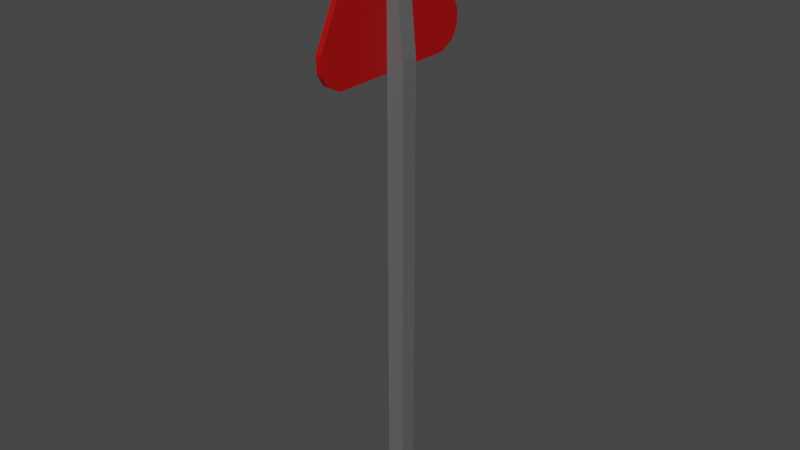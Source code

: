 # Source: Sign2UV.blend  (saved by Blender 2.82.7; exported with 4.5.12 LTS)
import bpy
from mathutils import Matrix  # noqa: F401  (used for matrix-valued properties, if any)

bpy.ops.wm.read_factory_settings(use_empty=True)
scene = bpy.context.scene
scene.name = 'Scene'

# ---- collections
col_collection = bpy.data.collections.new('Collection'); scene.collection.children.link(col_collection)

# ---- materials (node trees are filled in below, after node groups)
mat_material = bpy.data.materials.new('Material')
mat_material.alpha_threshold = 0.0
mat_material.use_transparent_shadow = False
mat_material.line_color = (0.0, 0.0, 0.0, 1.0)
mat_material_003 = bpy.data.materials.new('Material.003')
mat_material_003.use_transparent_shadow = False
mat_material_008 = bpy.data.materials.new('Material.008')
mat_material_008.use_transparent_shadow = False

# ---- material node trees
mat_material.use_nodes = True; mat_material.node_tree.nodes.clear()
_N = mat_material.node_tree.nodes; _L = mat_material.node_tree.links
n0 = _N.new('ShaderNodeOutputMaterial'); n0.name = 'Material Output'; n0.location = (300, 300)
n1 = _N.new('ShaderNodeBsdfPrincipled'); n1.name = 'Principled BSDF'; n1.location = (10, 300)
n1.distribution = 'GGX'
n1.subsurface_method = 'BURLEY'
n1.inputs[0].default_value = (0.1262, 0.1262, 0.1262, 1.0)
n1.inputs[2].default_value = 0.4
n1.inputs[3].default_value = 1.45
n1.inputs[27].default_value = (0.0, 0.0, 0.0, 1.0)
n1.inputs[28].default_value = 1.0
_L.new(n1.outputs[0], n0.inputs[0])
n0.is_active_output = True
mat_material_003.use_nodes = True; mat_material_003.node_tree.nodes.clear()
_N = mat_material_003.node_tree.nodes; _L = mat_material_003.node_tree.links
n0 = _N.new('ShaderNodeOutputMaterial'); n0.name = 'Material Output'; n0.location = (300, 300)
n1 = _N.new('ShaderNodeBsdfPrincipled'); n1.name = 'Principled BSDF'; n1.location = (10, 300)
n1.distribution = 'GGX'
n1.subsurface_method = 'BURLEY'
n1.inputs[0].default_value = (0.3972, 0.0, 0.0002438, 1.0)
n1.inputs[3].default_value = 1.45
n1.inputs[27].default_value = (0.0, 0.0, 0.0, 1.0)
n1.inputs[28].default_value = 1.0
_L.new(n1.outputs[0], n0.inputs[0])
n0.is_active_output = True
mat_material_008.use_nodes = True; mat_material_008.node_tree.nodes.clear()
_N = mat_material_008.node_tree.nodes; _L = mat_material_008.node_tree.links
n0 = _N.new('ShaderNodeOutputMaterial'); n0.name = 'Material Output'; n0.location = (300, 300)
n1 = _N.new('ShaderNodeBsdfPrincipled'); n1.name = 'Principled BSDF'; n1.location = (10, 300)
n1.distribution = 'GGX'
n1.subsurface_method = 'BURLEY'
n1.inputs[3].default_value = 1.45
n1.inputs[27].default_value = (0.0, 0.0, 0.0, 1.0)
n1.inputs[28].default_value = 1.0
_L.new(n1.outputs[0], n0.inputs[0])
n0.is_active_output = True

# ---- world
world_world = bpy.data.worlds.new('World'); scene.world = world_world
world_world.use_nodes = True; world_world.node_tree.nodes.clear()
_N = world_world.node_tree.nodes; _L = world_world.node_tree.links
n0 = _N.new('ShaderNodeOutputWorld'); n0.name = 'World Output'; n0.location = (300, 300)
n1 = _N.new('ShaderNodeBackground'); n1.name = 'Background'; n1.location = (10, 300)
n1.inputs[0].default_value = (0.05088, 0.05088, 0.05088, 1.0)
_L.new(n1.outputs[0], n0.inputs[0])
n0.is_active_output = True
world_world.color = (0.05088, 0.05088, 0.05088)
world_world.use_sun_shadow = False
world_world.sun_shadow_jitter_overblur = 0.0

# ---- meshes
me_cube_002 = bpy.data.meshes.new('Cube.002')
me_cube_002.from_pydata([(-1.976, -0.1129, 0.1129), (-1.976, 0.1129, 0.1129), (-1.976, -0.1129, -0.1129), (-1.976, 0.1129, -0.1129), (-1.75, -0.1129, 0.1129), (-1.75, 0.1129, 0.1129), (-1.75, -0.1129, -0.1129), (-1.75, 0.1129, -0.1129), (-1.976, 5.846, 0.1129), (-1.976, 5.846, -0.113), (-1.75, 5.846, -0.113), (-1.75, 5.846, 0.1129), (-1.976, 7.188, 0.1129), (-1.976, 7.188, -0.113), (-1.877, 7.188, -0.113), (-1.877, 7.188, 0.1129), (-2.049, 5.846, 0.1129), (-2.049, 5.846, -0.113), (-2.049, 7.188, 0.1129), (-2.049, 7.188, -0.113), (-1.976, 7.188, 0.4359), (-2.049, 7.188, 0.4359), (-1.976, 7.188, -0.436), (-2.049, 7.188, -0.436), (-1.976, 7.488, 0.1129), (-1.976, 7.488, -0.113), (-2.049, 7.488, 0.1129), (-2.049, 7.488, -0.113), (-1.976, 6.948, 0.1129), (-1.854, 6.948, 0.1129), (-1.854, 6.948, -0.113), (-1.976, 6.948, -0.113), (-1.976, 6.095, 0.9875), (-1.976, 5.973, 0.9823), (-1.976, 5.906, 0.9415), (-1.976, 5.846, 0.8344), (-2.049, 5.846, 0.8344), (-2.049, 5.906, 0.9415), (-2.049, 5.973, 0.9823), (-2.049, 6.095, 0.9875), (-1.976, 5.846, -0.8344), (-1.976, 5.906, -0.9415), (-1.976, 5.973, -0.9823), (-1.976, 6.095, -0.9875), (-2.049, 6.095, -0.9875), (-2.049, 5.973, -0.9823), (-2.049, 5.906, -0.9415), (-2.049, 5.846, -0.8344), (-2.049, 7.406, 0.297), (-2.049, 7.488, 0.1475), (-1.976, 7.488, 0.1475), (-1.976, 7.406, 0.297), (-2.049, 7.488, -0.1476), (-2.049, 7.406, -0.2971), (-1.976, 7.406, -0.2971), (-1.976, 7.488, -0.1476), (-1.791, 7.426, -0.113), (-1.791, 7.426, 0.1129), (-1.79, 7.304, -0.113), (-1.79, 7.304, 0.1129), (-1.721, 7.239, -0.113), (-1.774, 7.054, -0.113), (-1.774, 7.054, 0.1129), (-1.721, 7.239, 0.1129), (-1.976, 5.67, 0.1129), (-1.976, 5.67, -0.113), (-2.049, 5.67, 0.1129), (-2.049, 5.67, -0.113), (-2.049, 7.276, 0.5894), (-1.976, 7.276, 0.5894), (-2.049, 7.276, -0.5894), (-1.976, 7.276, -0.5894), (-1.976, 7.665, 0.1129), (-1.976, 7.665, -0.113), (-2.049, 7.665, 0.1129), (-2.049, 7.665, -0.113), (-2.049, 5.779, 1.064), (-2.049, 5.676, 0.8789), (-1.976, 5.676, 0.8789), (-1.976, 5.779, 1.064), (-1.976, 5.921, 1.151), (-1.976, 6.132, 1.16), (-2.049, 6.132, 1.16), (-2.049, 5.921, 1.151), (-1.976, 5.779, -1.064), (-1.976, 5.676, -0.8789), (-2.049, 5.676, -0.8789), (-2.049, 5.779, -1.064), (-2.049, 5.921, -1.151), (-2.049, 6.132, -1.16), (-1.976, 6.132, -1.16), (-1.976, 5.921, -1.151), (-2.049, 7.659, 0.1914), (-2.049, 7.535, 0.4177), (-1.976, 7.535, 0.4177), (-1.976, 7.659, 0.1914), (-2.049, 7.535, -0.4178), (-2.049, 7.659, -0.1914), (-1.976, 7.659, -0.1914), (-1.976, 7.535, -0.4178)], [], [(0, 1, 3, 2), (2, 3, 7, 6), (6, 7, 5, 4), (4, 5, 1, 0), (2, 6, 4, 0), (3, 1, 8, 9), (30, 31, 13, 14), (1, 5, 11, 8), (7, 3, 9, 10), (5, 7, 10, 11), (14, 13, 12, 15), (58, 59, 57, 56), (28, 29, 15, 12), (17, 16, 18, 19), (19, 18, 26, 27), (53, 52, 97, 96), (34, 33, 80, 79), (46, 47, 44), (33, 32, 81, 80), (12, 50, 51), (12, 13, 25, 24), (32, 20, 69, 81), (51, 50, 95, 94), (49, 18, 48), (19, 52, 53), (8, 11, 29, 28), (25, 55, 98, 73), (8, 35, 78, 64), (35, 34, 79, 78), (55, 13, 54), (52, 27, 75, 97), (27, 26, 74, 75), (49, 48, 93, 92), (23, 53, 96, 70), (43, 42, 91, 90), (24, 25, 73, 72), (44, 23, 70, 89), (33, 34, 35), (37, 36, 77, 76), (16, 17, 67, 66), (54, 22, 71, 99), (11, 10, 30, 29), (10, 9, 31, 30), (29, 30, 61, 62), (63, 57, 59), (14, 15, 59, 58), (63, 60, 56, 57), (60, 63, 62, 61), (84, 87, 88, 91), (65, 64, 66, 67), (66, 64, 78, 77), (71, 90, 89, 70), (72, 73, 75, 74), (72, 74, 92, 95), (75, 73, 98, 97), (71, 70, 96, 99), (81, 69, 68, 82), (65, 67, 86, 85), (76, 79, 80, 83), (77, 78, 79, 76), (81, 82, 83, 80), (85, 86, 87, 84), (89, 90, 91, 88), (93, 94, 95, 92), (97, 98, 99, 96), (68, 69, 94, 93), (38, 37, 76, 83), (39, 38, 83, 82), (21, 39, 82, 68), (55, 54, 99, 98), (36, 16, 66, 77), (41, 40, 85, 84), (42, 41, 84, 91), (48, 21, 68, 93), (46, 45, 88, 87), (47, 46, 87, 86), (20, 51, 94, 69), (40, 9, 65, 85), (9, 8, 64, 65), (50, 24, 72, 95), (17, 47, 86, 67), (45, 44, 89, 88), (26, 49, 92, 74), (22, 43, 90, 71), (44, 17, 19, 23), (16, 36, 39), (36, 37, 39), (37, 38, 39), (47, 17, 44), (20, 32, 8, 28), (44, 45, 46), (51, 20, 12), (12, 24, 50), (22, 13, 31), (14, 58, 60, 61), (9, 40, 43), (40, 41, 42), (42, 43, 40), (26, 18, 49), (18, 21, 48), (53, 23, 19), (19, 27, 52), (25, 13, 55), (13, 22, 54), (35, 8, 32), (43, 22, 31, 9), (28, 12, 20), (32, 33, 35), (15, 29, 62), (61, 30, 14), (58, 56, 60), (15, 62, 63, 59), (39, 21, 18, 16)])
me_cube_002.polygons.foreach_set('material_index', [0, 0, 0, 0, 0, 0, 0, 0, 0, 0, 0, 0, 0, 2, 2, 1, 1, 2, 1, 1, 1, 1, 1, 2, 2, 0, 1, 1, 1, 1, 1, 1, 1, 1, 1, 1, 1, 1, 1, 1, 1, 0, 0, 0, 0, 0, 0, 0, 1, 1, 1, 1, 1, 1, 1, 1, 1, 1, 1, 1, 1, 1, 1, 1, 1, 1, 1, 1, 1, 1, 1, 1, 1, 1, 1, 1, 1, 1, 0, 1, 1, 1, 1, 1, 2, 2, 2, 2, 2, 1, 2, 1, 1, 1, 0, 1, 1, 1, 2, 2, 2, 2, 1, 1, 1, 1, 1, 1, 0, 0, 0, 0, 2])
_uv = me_cube_002.uv_layers.new(name='UVMap')
_uv.uv.foreach_set('vector', [0.4631, 0.6319, 0.4631, 0.6423, 0.4526, 0.6423, 0.4526, 0.6319, 0.7532, 0.3023, 0.7532, 0.3203, 0.7713, 0.3203, 0.7713, 0.3023, 0.09255, 0.03509, 0.09255, 0.04897, 0.07867, 0.04897, 0.07867, 0.03509, 0.7713, 0.3023, 0.7713, 0.3203, 0.7532, 0.3203, 0.7532, 0.3023, 0.7532, 0.3023, 0.7713, 0.3023, 0.7713, 0.3023, 0.7532, 0.3023, 0.4526, 0.6423, 0.4631, 0.6423, 0.4631, 0.908, 0.4526, 0.908, 0.763, 0.8676, 0.7532, 0.8676, 0.7532, 0.8868, 0.7611, 0.8868, 0.7532, 0.3203, 0.7713, 0.3203, 0.7713, 0.7794, 0.7532, 0.7794, 0.7713, 0.3203, 0.7532, 0.3203, 0.7532, 0.7794, 0.7713, 0.7794, 0.07867, 0.04897, 0.09255, 0.04897, 0.09255, 0.4014, 0.07867, 0.4014, 0.7611, 0.8868, 0.7532, 0.8868, 0.7532, 0.8868, 0.7611, 0.8868, 0.7682, 0.896, 0.7682, 0.896, 0.7681, 0.9058, 0.7681, 0.9058, 0.7532, 0.8676, 0.763, 0.8676, 0.7611, 0.8868, 0.7532, 0.8868, 0.4526, 0.908, 0.4631, 0.908, 0.4631, 0.9701, 0.4526, 0.9701, 0.4526, 0.9701, 0.4631, 0.9701, 0.4631, 0.984, 0.4526, 0.984, 0.4441, 0.9802, 0.451, 0.984, 0.449, 0.992, 0.4385, 0.9862, 0.02773, 0.4051, 0.02523, 0.4092, 0.01485, 0.406, 0.02022, 0.3972, 0.4142, 0.9107, 0.4192, 0.908, 0.4121, 0.9195, 0.02523, 0.4092, 0.02491, 0.4167, 0.0143, 0.419, 0.01485, 0.406, 0.07867, 0.4839, 0.07654, 0.5023, 0.06735, 0.4973, 0.07867, 0.4839, 0.09255, 0.4839, 0.09255, 0.5023, 0.07867, 0.5023, 0.02491, 0.4167, 0.05881, 0.4839, 0.04938, 0.4893, 0.0143, 0.419, 0.06735, 0.4973, 0.07654, 0.5023, 0.07384, 0.5128, 0.05993, 0.5052, 0.4647, 0.984, 0.4631, 0.9701, 0.4716, 0.9802, 0.4526, 0.9701, 0.451, 0.984, 0.4441, 0.9802, 0.7532, 0.7794, 0.7713, 0.7794, 0.763, 0.8676, 0.7532, 0.8676, 0.09255, 0.5023, 0.09468, 0.5023, 0.09737, 0.5128, 0.09255, 0.5132, 0.07867, 0.4014, 0.03432, 0.4014, 0.03158, 0.3909, 0.07867, 0.3905, 0.03432, 0.4014, 0.02773, 0.4051, 0.02022, 0.3972, 0.03158, 0.3909, 0.09468, 0.5023, 0.09255, 0.4839, 0.1039, 0.4973, 0.451, 0.984, 0.4526, 0.984, 0.4526, 0.9922, 0.449, 0.992, 0.4526, 0.984, 0.4631, 0.984, 0.4631, 0.9922, 0.4526, 0.9922, 0.4647, 0.984, 0.4716, 0.9802, 0.4772, 0.9862, 0.4667, 0.992, 0.4377, 0.9701, 0.4441, 0.9802, 0.4385, 0.9862, 0.4305, 0.9742, 0.1463, 0.4167, 0.146, 0.4092, 0.1564, 0.406, 0.1569, 0.419, 0.07867, 0.5023, 0.09255, 0.5023, 0.09255, 0.5132, 0.07867, 0.5132, 0.4121, 0.9195, 0.4377, 0.9701, 0.4305, 0.9742, 0.4041, 0.9212, 0.02523, 0.4092, 0.02773, 0.4051, 0.03432, 0.4014, 0.5015, 0.9107, 0.4965, 0.908, 0.4986, 0.9001, 0.5071, 0.9048, 0.4631, 0.908, 0.4526, 0.908, 0.4526, 0.8998, 0.4631, 0.8998, 0.1039, 0.4973, 0.1124, 0.4839, 0.1218, 0.4893, 0.1113, 0.5052, 0.07867, 0.4014, 0.09255, 0.4014, 0.09255, 0.4691, 0.07867, 0.4691, 0.7713, 0.7794, 0.7532, 0.7794, 0.7532, 0.8676, 0.763, 0.8676, 0.07867, 0.4691, 0.09255, 0.4691, 0.09255, 0.4757, 0.07867, 0.4757, 0.7736, 0.8909, 0.7681, 0.9058, 0.7682, 0.896, 0.7611, 0.8868, 0.7611, 0.8868, 0.7682, 0.896, 0.7682, 0.896, 0.07867, 0.487, 0.09255, 0.487, 0.09255, 0.4985, 0.07867, 0.4985, 0.09255, 0.487, 0.07867, 0.487, 0.07867, 0.4757, 0.09255, 0.4757, 0.7532, 0.7739, 0.7474, 0.7739, 0.7474, 0.7853, 0.7532, 0.7853, 0.7532, 0.7652, 0.7532, 0.7652, 0.7474, 0.7652, 0.7474, 0.7652, 0.7474, 0.7652, 0.7532, 0.7652, 0.7532, 0.7657, 0.7474, 0.7657, 0.7532, 0.8938, 0.7532, 0.8023, 0.7474, 0.8023, 0.7474, 0.8938, 0.7532, 0.9249, 0.7532, 0.9249, 0.7474, 0.9249, 0.7474, 0.9249, 0.7532, 0.9249, 0.7474, 0.9249, 0.7474, 0.9245, 0.7532, 0.9245, 0.7474, 0.9249, 0.7532, 0.9249, 0.7532, 0.9245, 0.7474, 0.9245, 0.7532, 0.8938, 0.7474, 0.8938, 0.7474, 0.9146, 0.7532, 0.9146, 0.7532, 0.8023, 0.7532, 0.8938, 0.7474, 0.8938, 0.7474, 0.8023, 0.7532, 0.7652, 0.7474, 0.7652, 0.7474, 0.7657, 0.7532, 0.7657, 0.7474, 0.7739, 0.7532, 0.7739, 0.7532, 0.7853, 0.7474, 0.7853, 0.7474, 0.7657, 0.7532, 0.7657, 0.7532, 0.7739, 0.7474, 0.7739, 0.7532, 0.8023, 0.7474, 0.8023, 0.7474, 0.7853, 0.7532, 0.7853, 0.7532, 0.7657, 0.7474, 0.7657, 0.7474, 0.7739, 0.7532, 0.7739, 0.7474, 0.8023, 0.7532, 0.8023, 0.7532, 0.7853, 0.7474, 0.7853, 0.7474, 0.9146, 0.7532, 0.9146, 0.7532, 0.9245, 0.7474, 0.9245, 0.7474, 0.9245, 0.7532, 0.9245, 0.7532, 0.9146, 0.7474, 0.9146, 0.7474, 0.8938, 0.7532, 0.8938, 0.7532, 0.9146, 0.7474, 0.9146, 0.5034, 0.9138, 0.5015, 0.9107, 0.5071, 0.9048, 0.5112, 0.9114, 0.5036, 0.9195, 0.5034, 0.9138, 0.5112, 0.9114, 0.5116, 0.9212, 0.4781, 0.9701, 0.5036, 0.9195, 0.5116, 0.9212, 0.4852, 0.9742, 0.09468, 0.5023, 0.1039, 0.4973, 0.1113, 0.5052, 0.09737, 0.5128, 0.4965, 0.908, 0.4631, 0.908, 0.4631, 0.8998, 0.4986, 0.9001, 0.1435, 0.4051, 0.1369, 0.4014, 0.1396, 0.3909, 0.151, 0.3972, 0.146, 0.4092, 0.1435, 0.4051, 0.151, 0.3972, 0.1564, 0.406, 0.4716, 0.9802, 0.4781, 0.9701, 0.4852, 0.9742, 0.4772, 0.9862, 0.4142, 0.9107, 0.4123, 0.9138, 0.4045, 0.9114, 0.4086, 0.9048, 0.4192, 0.908, 0.4142, 0.9107, 0.4086, 0.9048, 0.4171, 0.9001, 0.05881, 0.4839, 0.06735, 0.4973, 0.05993, 0.5052, 0.04938, 0.4893, 0.1369, 0.4014, 0.09255, 0.4014, 0.09255, 0.3905, 0.1396, 0.3909, 0.09255, 0.4014, 0.07867, 0.4014, 0.07867, 0.3905, 0.09255, 0.3905, 0.07654, 0.5023, 0.07867, 0.5023, 0.07867, 0.5132, 0.07384, 0.5128, 0.4526, 0.908, 0.4192, 0.908, 0.4171, 0.9001, 0.4526, 0.8998, 0.4123, 0.9138, 0.4121, 0.9195, 0.4041, 0.9212, 0.4045, 0.9114, 0.4631, 0.984, 0.4647, 0.984, 0.4667, 0.992, 0.4631, 0.9922, 0.1124, 0.4839, 0.1463, 0.4167, 0.1569, 0.419, 0.1218, 0.4893, 0.4121, 0.9195, 0.4526, 0.908, 0.4526, 0.9701, 0.4377, 0.9701, 0.4631, 0.908, 0.4965, 0.908, 0.5036, 0.9195, 0.4965, 0.908, 0.5015, 0.9107, 0.5036, 0.9195, 0.5015, 0.9107, 0.5034, 0.9138, 0.5036, 0.9195, 0.4192, 0.908, 0.4526, 0.908, 0.4121, 0.9195, 0.05881, 0.4839, 0.02491, 0.4167, 0.07867, 0.4014, 0.07867, 0.4691, 0.4121, 0.9195, 0.4123, 0.9138, 0.4142, 0.9107, 0.06735, 0.4973, 0.05881, 0.4839, 0.07867, 0.4839, 0.07867, 0.4839, 0.07867, 0.5023, 0.07654, 0.5023, 0.1124, 0.4839, 0.09255, 0.4839, 0.09255, 0.4691, 0.7611, 0.8868, 0.7682, 0.896, 0.7736, 0.8909, 0.7694, 0.8761, 0.09255, 0.4014, 0.1369, 0.4014, 0.1463, 0.4167, 0.1369, 0.4014, 0.1435, 0.4051, 0.146, 0.4092, 0.146, 0.4092, 0.1463, 0.4167, 0.1369, 0.4014, 0.4631, 0.984, 0.4631, 0.9701, 0.4647, 0.984, 0.4631, 0.9701, 0.4781, 0.9701, 0.4716, 0.9802, 0.4441, 0.9802, 0.4377, 0.9701, 0.4526, 0.9701, 0.4526, 0.9701, 0.4526, 0.984, 0.451, 0.984, 0.09255, 0.5023, 0.09255, 0.4839, 0.09468, 0.5023, 0.09255, 0.4839, 0.1124, 0.4839, 0.1039, 0.4973, 0.03432, 0.4014, 0.07867, 0.4014, 0.02491, 0.4167, 0.1463, 0.4167, 0.1124, 0.4839, 0.09255, 0.4691, 0.09255, 0.4014, 0.07867, 0.4691, 0.07867, 0.4839, 0.05881, 0.4839, 0.02491, 0.4167, 0.02523, 0.4092, 0.03432, 0.4014, 0.7611, 0.8868, 0.763, 0.8676, 0.7694, 0.8761, 0.7694, 0.8761, 0.763, 0.8676, 0.7611, 0.8868, 0.7682, 0.896, 0.7681, 0.9058, 0.7736, 0.8909, 0.7611, 0.8868, 0.7694, 0.8761, 0.7736, 0.8909, 0.7682, 0.896, 0.5036, 0.9195, 0.4781, 0.9701, 0.4631, 0.9701, 0.4631, 0.908])
me_cube_002.materials.append(mat_material)
me_cube_002.materials.append(mat_material_003)
me_cube_002.materials.append(mat_material_008)
me_cube_002.use_remesh_fix_poles = True
me_cube_002.use_remesh_preserve_attributes = False
me_cube_002.use_mirror_vertex_groups = False
me_cube_002.update()

# ---- objects
ob_cube_001 = bpy.data.objects.new('Cube.001', me_cube_002)

# ---- transforms, parenting, visibility, modifiers, constraints
ob_cube_001.location = (0.0, -7.209, 0.0)
ob_cube_001.rotation_euler = (1.571, -0.0, 0.0)
ob_cube_001.lineart.crease_threshold = 0.0

# ---- collection membership
col_collection.objects.link(ob_cube_001)

# ---- scene / render settings (as saved in the file)
scene.frame_start = 1; scene.frame_end = 250; scene.frame_set(1)
scene.render.engine = 'BLENDER_EEVEE_NEXT'
scene.cycles.use_denoising = False
scene.cycles.samples = 128
scene.cycles.sampling_pattern = 'TABULATED_SOBOL'
scene.cycles.use_adaptive_sampling = False
scene.cycles.use_light_tree = False
scene.view_settings.view_transform = 'Filmic'
bpy.context.view_layer.update()

# ---- added for rendering (the .blend has no active camera and no usable light): camera, sun
cam_auto = bpy.data.cameras.new('AutoCamera')
cam_auto.lens = 50.0
cam_auto.sensor_width = 36.0
cam_auto.clip_end = 1000.0
ob_auto_camera = bpy.data.objects.new('AutoCamera', cam_auto)
scene.collection.objects.link(ob_auto_camera)
ob_auto_camera.location = (5.63071, -16.2282, 9.78852)
ob_auto_camera.rotation_euler = (1.09748, -7.21219e-08, 0.694738)
scene.camera = ob_auto_camera
light_auto_sun = bpy.data.lights.new('AutoSun', 'SUN')
light_auto_sun.energy = 3.0
light_auto_sun.angle = 0.0523599
ob_auto_sun = bpy.data.objects.new('AutoSun', light_auto_sun)
scene.collection.objects.link(ob_auto_sun)
ob_auto_sun.rotation_euler = (0.872665, 0.174533, 0.523599)
bpy.context.view_layer.update()
